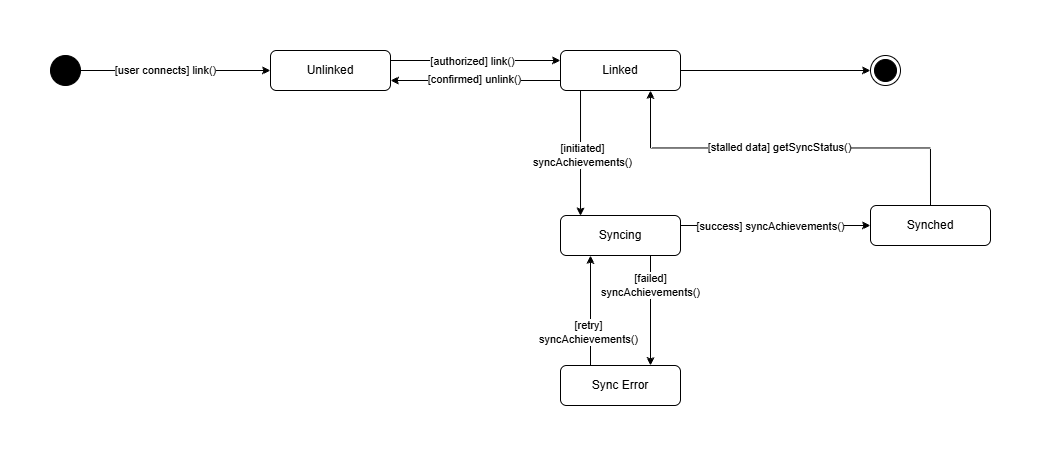

The diagram above was exported from draw.io. Its source (the exported page's mxGraphModel, read from the mxfile embedded in the PNG):
<mxGraphModel dx="719" dy="396" grid="1" gridSize="10" guides="1" tooltips="1" connect="1" arrows="1" fold="1" page="1" pageScale="1" pageWidth="1200" pageHeight="1600" math="0" shadow="0">
  <root>
    <mxCell id="0" />
    <mxCell id="1" parent="0" />
    <mxCell id="KAAN9Y340JnA6icaIVpf-3" edge="1" parent="1" source="KAAN9Y340JnA6icaIVpf-1" style="edgeStyle=orthogonalEdgeStyle;rounded=0;orthogonalLoop=1;jettySize=auto;html=1;exitX=1;exitY=0.5;exitDx=0;exitDy=0;entryX=0;entryY=0.5;entryDx=0;entryDy=0;" target="KAAN9Y340JnA6icaIVpf-2">
      <mxGeometry relative="1" as="geometry" />
    </mxCell>
    <mxCell id="KAAN9Y340JnA6icaIVpf-4" connectable="0" parent="KAAN9Y340JnA6icaIVpf-3" style="edgeLabel;html=1;align=center;verticalAlign=middle;resizable=0;points=[];" value="[user connects] link()" vertex="1">
      <mxGeometry relative="1" x="-0.1035" as="geometry">
        <mxPoint as="offset" />
      </mxGeometry>
    </mxCell>
    <mxCell id="KAAN9Y340JnA6icaIVpf-1" parent="1" style="ellipse;fillColor=strokeColor;html=1;" value="" vertex="1">
      <mxGeometry height="30" width="30" x="30" y="230" as="geometry" />
    </mxCell>
    <mxCell id="KAAN9Y340JnA6icaIVpf-9" edge="1" parent="1" source="KAAN9Y340JnA6icaIVpf-2" style="edgeStyle=orthogonalEdgeStyle;rounded=0;orthogonalLoop=1;jettySize=auto;html=1;exitX=1;exitY=0.25;exitDx=0;exitDy=0;entryX=0;entryY=0.25;entryDx=0;entryDy=0;" target="KAAN9Y340JnA6icaIVpf-5">
      <mxGeometry relative="1" as="geometry" />
    </mxCell>
    <mxCell id="KAAN9Y340JnA6icaIVpf-22" connectable="0" parent="KAAN9Y340JnA6icaIVpf-9" style="edgeLabel;html=1;align=center;verticalAlign=middle;resizable=0;points=[];" value="[authorized] link()" vertex="1">
      <mxGeometry relative="1" x="-0.0314" y="-1" as="geometry">
        <mxPoint as="offset" />
      </mxGeometry>
    </mxCell>
    <mxCell id="KAAN9Y340JnA6icaIVpf-2" parent="1" style="rounded=1;whiteSpace=wrap;html=1;" value="Unlinked" vertex="1">
      <mxGeometry height="40" width="120" x="250" y="225" as="geometry" />
    </mxCell>
    <mxCell id="KAAN9Y340JnA6icaIVpf-11" edge="1" parent="1" source="KAAN9Y340JnA6icaIVpf-5" style="edgeStyle=orthogonalEdgeStyle;rounded=0;orthogonalLoop=1;jettySize=auto;html=1;exitX=0;exitY=0.75;exitDx=0;exitDy=0;entryX=1;entryY=0.75;entryDx=0;entryDy=0;" target="KAAN9Y340JnA6icaIVpf-2">
      <mxGeometry relative="1" as="geometry" />
    </mxCell>
    <mxCell id="KAAN9Y340JnA6icaIVpf-23" connectable="0" parent="KAAN9Y340JnA6icaIVpf-11" style="edgeLabel;html=1;align=center;verticalAlign=middle;resizable=0;points=[];" value="[confirmed] unlink()" vertex="1">
      <mxGeometry relative="1" x="0.2078" y="-2" as="geometry">
        <mxPoint x="16" y="1" as="offset" />
      </mxGeometry>
    </mxCell>
    <mxCell id="KAAN9Y340JnA6icaIVpf-12" edge="1" parent="1" source="KAAN9Y340JnA6icaIVpf-5" style="edgeStyle=orthogonalEdgeStyle;rounded=0;orthogonalLoop=1;jettySize=auto;html=1;exitX=0.5;exitY=1;exitDx=0;exitDy=0;entryX=0.161;entryY=0.011;entryDx=0;entryDy=0;entryPerimeter=0;" target="KAAN9Y340JnA6icaIVpf-6">
      <mxGeometry relative="1" as="geometry">
        <Array as="points">
          <mxPoint x="560" y="265" />
          <mxPoint x="560" y="390" />
        </Array>
      </mxGeometry>
    </mxCell>
    <mxCell id="KAAN9Y340JnA6icaIVpf-24" connectable="0" parent="KAAN9Y340JnA6icaIVpf-12" style="edgeLabel;html=1;align=center;verticalAlign=middle;resizable=0;points=[];" value="[initiated]&lt;div&gt;syncAchievements()&lt;/div&gt;" vertex="1">
      <mxGeometry relative="1" x="-0.3547" y="2" as="geometry">
        <mxPoint y="51" as="offset" />
      </mxGeometry>
    </mxCell>
    <mxCell id="KAAN9Y340JnA6icaIVpf-20" edge="1" parent="1" source="KAAN9Y340JnA6icaIVpf-5" style="edgeStyle=orthogonalEdgeStyle;rounded=0;orthogonalLoop=1;jettySize=auto;html=1;exitX=1;exitY=0.5;exitDx=0;exitDy=0;entryX=0;entryY=0.5;entryDx=0;entryDy=0;" target="KAAN9Y340JnA6icaIVpf-19">
      <mxGeometry relative="1" as="geometry" />
    </mxCell>
    <mxCell id="KAAN9Y340JnA6icaIVpf-5" parent="1" style="rounded=1;whiteSpace=wrap;html=1;" value="Linked" vertex="1">
      <mxGeometry height="40" width="120" x="540" y="225" as="geometry" />
    </mxCell>
    <mxCell id="KAAN9Y340JnA6icaIVpf-14" edge="1" parent="1" source="KAAN9Y340JnA6icaIVpf-6" style="edgeStyle=orthogonalEdgeStyle;rounded=0;orthogonalLoop=1;jettySize=auto;html=1;exitX=1;exitY=0.25;exitDx=0;exitDy=0;entryX=0;entryY=0.5;entryDx=0;entryDy=0;" target="KAAN9Y340JnA6icaIVpf-7">
      <mxGeometry relative="1" as="geometry" />
    </mxCell>
    <mxCell id="KAAN9Y340JnA6icaIVpf-27" connectable="0" parent="KAAN9Y340JnA6icaIVpf-14" style="edgeLabel;html=1;align=center;verticalAlign=middle;resizable=0;points=[];" value="[success] syncAchievements()" vertex="1">
      <mxGeometry relative="1" x="-0.0591" y="-1" as="geometry">
        <mxPoint as="offset" />
      </mxGeometry>
    </mxCell>
    <mxCell id="KAAN9Y340JnA6icaIVpf-16" edge="1" parent="1" source="KAAN9Y340JnA6icaIVpf-6" style="edgeStyle=orthogonalEdgeStyle;rounded=0;orthogonalLoop=1;jettySize=auto;html=1;exitX=0.75;exitY=1;exitDx=0;exitDy=0;entryX=0.75;entryY=0;entryDx=0;entryDy=0;" target="KAAN9Y340JnA6icaIVpf-8">
      <mxGeometry relative="1" as="geometry" />
    </mxCell>
    <mxCell id="KAAN9Y340JnA6icaIVpf-6" parent="1" style="rounded=1;whiteSpace=wrap;html=1;" value="Syncing" vertex="1">
      <mxGeometry height="40" width="120" x="540" y="390" as="geometry" />
    </mxCell>
    <mxCell id="KAAN9Y340JnA6icaIVpf-7" parent="1" style="rounded=1;whiteSpace=wrap;html=1;" value="Synched" vertex="1">
      <mxGeometry height="40" width="120" x="850" y="380" as="geometry" />
    </mxCell>
    <mxCell id="KAAN9Y340JnA6icaIVpf-17" edge="1" parent="1" source="KAAN9Y340JnA6icaIVpf-8" style="edgeStyle=orthogonalEdgeStyle;rounded=0;orthogonalLoop=1;jettySize=auto;html=1;exitX=0.25;exitY=0;exitDx=0;exitDy=0;entryX=0.25;entryY=1;entryDx=0;entryDy=0;" target="KAAN9Y340JnA6icaIVpf-6">
      <mxGeometry relative="1" as="geometry" />
    </mxCell>
    <mxCell id="KAAN9Y340JnA6icaIVpf-25" connectable="0" parent="KAAN9Y340JnA6icaIVpf-17" style="edgeLabel;html=1;align=center;verticalAlign=middle;resizable=0;points=[];" value="[failed]&lt;div&gt;syncAchievements()&lt;/div&gt;" vertex="1">
      <mxGeometry relative="1" x="0.1191" as="geometry">
        <mxPoint x="60" y="-19" as="offset" />
      </mxGeometry>
    </mxCell>
    <mxCell id="KAAN9Y340JnA6icaIVpf-26" connectable="0" parent="KAAN9Y340JnA6icaIVpf-17" style="edgeLabel;html=1;align=center;verticalAlign=middle;resizable=0;points=[];" value="[retry]&lt;div&gt;syncAchievements()&lt;/div&gt;" vertex="1">
      <mxGeometry relative="1" x="-0.395" y="2" as="geometry">
        <mxPoint as="offset" />
      </mxGeometry>
    </mxCell>
    <mxCell id="KAAN9Y340JnA6icaIVpf-8" parent="1" style="rounded=1;whiteSpace=wrap;html=1;" value="Sync Error" vertex="1">
      <mxGeometry height="40" width="120" x="540" y="540" as="geometry" />
    </mxCell>
    <mxCell id="KAAN9Y340JnA6icaIVpf-15" edge="1" parent="1" source="KAAN9Y340JnA6icaIVpf-7" style="edgeStyle=orthogonalEdgeStyle;rounded=0;orthogonalLoop=1;jettySize=auto;html=1;exitX=0.5;exitY=0;exitDx=0;exitDy=0;entryX=0.75;entryY=1;entryDx=0;entryDy=0;" target="KAAN9Y340JnA6icaIVpf-5">
      <mxGeometry relative="1" as="geometry" />
    </mxCell>
    <mxCell id="KAAN9Y340JnA6icaIVpf-28" connectable="0" parent="KAAN9Y340JnA6icaIVpf-15" style="edgeLabel;html=1;align=center;verticalAlign=middle;resizable=0;points=[];" value="[stalled data] getSyncStatus()" vertex="1">
      <mxGeometry relative="1" x="0.0572" y="-1" as="geometry">
        <mxPoint as="offset" />
      </mxGeometry>
    </mxCell>
    <mxCell id="KAAN9Y340JnA6icaIVpf-19" parent="1" style="ellipse;html=1;shape=endState;fillColor=strokeColor;" value="" vertex="1">
      <mxGeometry height="30" width="30" x="850" y="230" as="geometry" />
    </mxCell>
  </root>
</mxGraphModel>